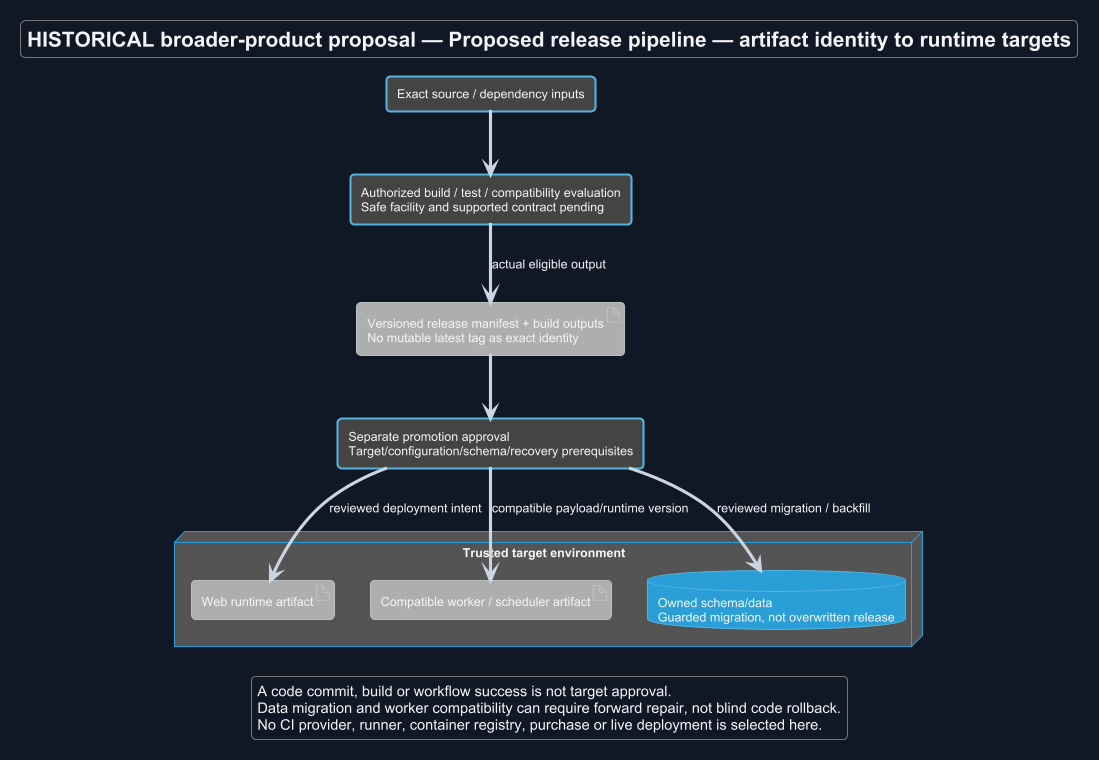

The diagram above was rendered by PlantUML. Its source (embedded in the PNG):
@startuml
!theme cyborg
skinparam backgroundColor #111827
skinparam defaultFontColor #F3F4F6
skinparam ArrowColor #CBD5E1
title HISTORICAL broader-product proposal — Proposed release pipeline — artifact identity to runtime targets
skinparam backgroundColor #111827
skinparam shadowing false
skinparam defaultFontName Arial

rectangle "Exact source / dependency inputs" as SRC
rectangle "Authorized build / test / compatibility evaluation\nSafe facility and supported contract pending" as BUILD
artifact "Versioned release manifest + build outputs\nNo mutable latest tag as exact identity" as ART
rectangle "Separate promotion approval\nTarget/configuration/schema/recovery prerequisites" as APPROVE
node "Trusted target environment" {
 artifact "Web runtime artifact" as WEB
 artifact "Compatible worker / scheduler artifact" as W
 database "Owned schema/data\nGuarded migration, not overwritten release" as DB
}
SRC --> BUILD
BUILD --> ART : actual eligible output
ART --> APPROVE
APPROVE --> WEB : reviewed deployment intent
APPROVE --> W : compatible payload/runtime version
APPROVE --> DB : reviewed migration / backfill
legend bottom
 A code commit, build or workflow success is not target approval.
 Data migration and worker compatibility can require forward repair, not blind code rollback.
 No CI provider, runner, container registry, purchase or live deployment is selected here.
endlegend
@enduml